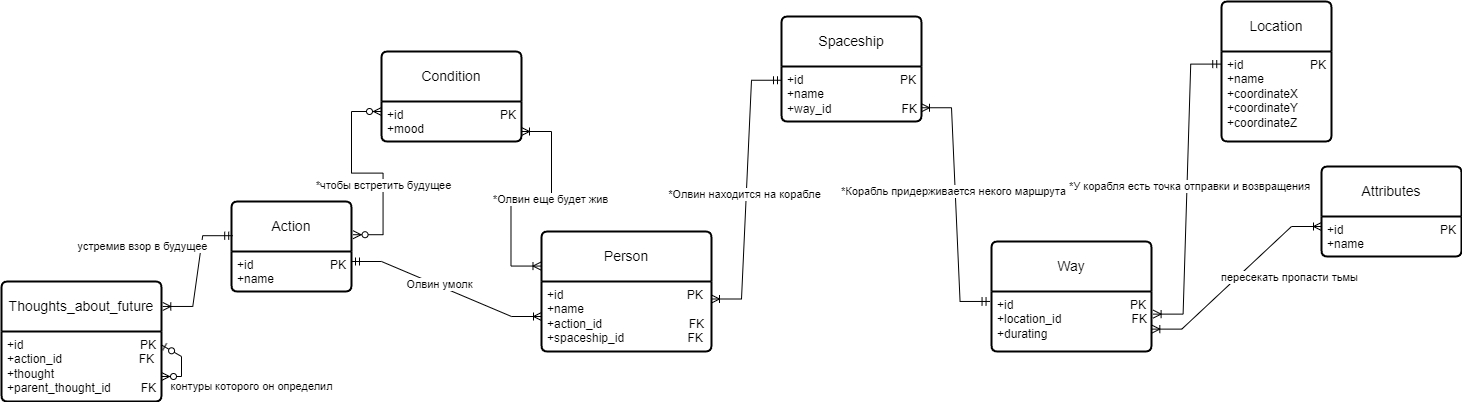

The diagram above was exported from draw.io. Its source (the exported page's mxGraphModel, read from the mxfile embedded in the PNG):
<mxGraphModel dx="1400" dy="1401" grid="1" gridSize="10" guides="1" tooltips="1" connect="1" arrows="1" fold="1" page="1" pageScale="1" pageWidth="827" pageHeight="1169" math="0" shadow="0">
  <root>
    <mxCell id="0" />
    <mxCell id="1" parent="0" />
    <mxCell id="4-VNDwhowkv2FNPistLt-1" value="Person" style="swimlane;childLayout=stackLayout;horizontal=1;startSize=50;horizontalStack=0;rounded=1;fontSize=14;fontStyle=0;strokeWidth=2;resizeParent=0;resizeLast=1;shadow=0;dashed=0;align=center;arcSize=4;whiteSpace=wrap;html=1;" parent="1" vertex="1">
      <mxGeometry x="-200" y="150" width="170" height="120" as="geometry" />
    </mxCell>
    <mxCell id="4-VNDwhowkv2FNPistLt-2" value="+id&amp;nbsp; &amp;nbsp; &amp;nbsp; &amp;nbsp; &amp;nbsp; &amp;nbsp; &amp;nbsp; &amp;nbsp; &amp;nbsp; &amp;nbsp; &amp;nbsp; &amp;nbsp; &amp;nbsp; &amp;nbsp; &amp;nbsp; &amp;nbsp; &amp;nbsp; &amp;nbsp; &amp;nbsp;PK&lt;br&gt;+name&lt;br&gt;+action_id&amp;nbsp; &amp;nbsp; &amp;nbsp; &amp;nbsp; &amp;nbsp; &amp;nbsp; &amp;nbsp; &amp;nbsp; &amp;nbsp; &amp;nbsp; &amp;nbsp; &amp;nbsp; &amp;nbsp; FK&lt;br&gt;+spaceship_id&amp;nbsp; &amp;nbsp; &amp;nbsp; &amp;nbsp; &amp;nbsp; &amp;nbsp; &amp;nbsp; &amp;nbsp; &amp;nbsp; &amp;nbsp;FK" style="align=left;strokeColor=none;fillColor=none;spacingLeft=4;fontSize=12;verticalAlign=top;resizable=0;rotatable=0;part=1;html=1;" parent="4-VNDwhowkv2FNPistLt-1" vertex="1">
      <mxGeometry y="50" width="170" height="70" as="geometry" />
    </mxCell>
    <mxCell id="4-VNDwhowkv2FNPistLt-5" style="edgeStyle=orthogonalEdgeStyle;rounded=0;orthogonalLoop=1;jettySize=auto;html=1;exitX=0.5;exitY=1;exitDx=0;exitDy=0;" parent="4-VNDwhowkv2FNPistLt-1" source="4-VNDwhowkv2FNPistLt-2" target="4-VNDwhowkv2FNPistLt-2" edge="1">
      <mxGeometry relative="1" as="geometry" />
    </mxCell>
    <mxCell id="mJWQznsyByXq6W4bjgcV-1" value="Action" style="swimlane;childLayout=stackLayout;horizontal=1;startSize=50;horizontalStack=0;rounded=1;fontSize=14;fontStyle=0;strokeWidth=2;resizeParent=0;resizeLast=1;shadow=0;dashed=0;align=center;arcSize=4;whiteSpace=wrap;html=1;" parent="1" vertex="1">
      <mxGeometry x="-510" y="120" width="120" height="90" as="geometry" />
    </mxCell>
    <mxCell id="mJWQznsyByXq6W4bjgcV-2" value="+id&amp;nbsp; &amp;nbsp; &amp;nbsp; &amp;nbsp; &amp;nbsp; &amp;nbsp; &amp;nbsp; &amp;nbsp; &amp;nbsp; &amp;nbsp; &amp;nbsp; &amp;nbsp;PK&lt;br&gt;+name&amp;nbsp; &amp;nbsp;" style="align=left;strokeColor=none;fillColor=none;spacingLeft=4;fontSize=12;verticalAlign=top;resizable=0;rotatable=0;part=1;html=1;" parent="mJWQznsyByXq6W4bjgcV-1" vertex="1">
      <mxGeometry y="50" width="120" height="40" as="geometry" />
    </mxCell>
    <mxCell id="mJWQznsyByXq6W4bjgcV-3" value="Condition" style="swimlane;childLayout=stackLayout;horizontal=1;startSize=50;horizontalStack=0;rounded=1;fontSize=14;fontStyle=0;strokeWidth=2;resizeParent=0;resizeLast=1;shadow=0;dashed=0;align=center;arcSize=4;whiteSpace=wrap;html=1;" parent="1" vertex="1">
      <mxGeometry x="-360" y="-30" width="140" height="90" as="geometry" />
    </mxCell>
    <mxCell id="mJWQznsyByXq6W4bjgcV-4" value="+id&amp;nbsp; &amp;nbsp; &amp;nbsp; &amp;nbsp; &amp;nbsp; &amp;nbsp; &amp;nbsp; &amp;nbsp; &amp;nbsp; &amp;nbsp; &amp;nbsp; &amp;nbsp; &amp;nbsp; &amp;nbsp; &amp;nbsp;PK&lt;br&gt;+mood" style="align=left;strokeColor=none;fillColor=none;spacingLeft=4;fontSize=12;verticalAlign=top;resizable=0;rotatable=0;part=1;html=1;" parent="mJWQznsyByXq6W4bjgcV-3" vertex="1">
      <mxGeometry y="50" width="140" height="40" as="geometry" />
    </mxCell>
    <mxCell id="mJWQznsyByXq6W4bjgcV-6" value="Location" style="swimlane;childLayout=stackLayout;horizontal=1;startSize=50;horizontalStack=0;rounded=1;fontSize=14;fontStyle=0;strokeWidth=2;resizeParent=0;resizeLast=1;shadow=0;dashed=0;align=center;arcSize=4;whiteSpace=wrap;html=1;" parent="1" vertex="1">
      <mxGeometry x="480" y="-80" width="110" height="140" as="geometry" />
    </mxCell>
    <mxCell id="mJWQznsyByXq6W4bjgcV-7" value="+id&amp;nbsp; &amp;nbsp; &amp;nbsp; &amp;nbsp; &amp;nbsp; &amp;nbsp; &amp;nbsp; &amp;nbsp; &amp;nbsp; &amp;nbsp; PK&lt;br&gt;+name&lt;br&gt;+coordinateX&lt;br&gt;+coordinateY&lt;br&gt;+coordinateZ" style="align=left;strokeColor=none;fillColor=none;spacingLeft=4;fontSize=12;verticalAlign=top;resizable=0;rotatable=0;part=1;html=1;" parent="mJWQznsyByXq6W4bjgcV-6" vertex="1">
      <mxGeometry y="50" width="110" height="90" as="geometry" />
    </mxCell>
    <mxCell id="mJWQznsyByXq6W4bjgcV-8" value="Spaceship" style="swimlane;childLayout=stackLayout;horizontal=1;startSize=50;horizontalStack=0;rounded=1;fontSize=14;fontStyle=0;strokeWidth=2;resizeParent=0;resizeLast=1;shadow=0;dashed=0;align=center;arcSize=4;whiteSpace=wrap;html=1;" parent="1" vertex="1">
      <mxGeometry x="40" y="-65" width="140" height="105" as="geometry" />
    </mxCell>
    <mxCell id="mJWQznsyByXq6W4bjgcV-9" value="+id&amp;nbsp; &amp;nbsp; &amp;nbsp; &amp;nbsp; &amp;nbsp; &amp;nbsp; &amp;nbsp; &amp;nbsp; &amp;nbsp; &amp;nbsp; &amp;nbsp; &amp;nbsp; &amp;nbsp; &amp;nbsp; &amp;nbsp;PK&lt;br&gt;+name&lt;br&gt;+way_id&amp;nbsp; &amp;nbsp; &amp;nbsp; &amp;nbsp; &amp;nbsp; &amp;nbsp; &amp;nbsp; &amp;nbsp; &amp;nbsp; &amp;nbsp; &amp;nbsp;FK" style="align=left;strokeColor=none;fillColor=none;spacingLeft=4;fontSize=12;verticalAlign=top;resizable=0;rotatable=0;part=1;html=1;" parent="mJWQznsyByXq6W4bjgcV-8" vertex="1">
      <mxGeometry y="50" width="140" height="55" as="geometry" />
    </mxCell>
    <mxCell id="mJWQznsyByXq6W4bjgcV-10" value="Attributes" style="swimlane;childLayout=stackLayout;horizontal=1;startSize=50;horizontalStack=0;rounded=1;fontSize=14;fontStyle=0;strokeWidth=2;resizeParent=0;resizeLast=1;shadow=0;dashed=0;align=center;arcSize=4;whiteSpace=wrap;html=1;" parent="1" vertex="1">
      <mxGeometry x="580" y="85" width="140" height="90" as="geometry" />
    </mxCell>
    <mxCell id="mJWQznsyByXq6W4bjgcV-11" value="+id&amp;nbsp; &amp;nbsp; &amp;nbsp; &amp;nbsp; &amp;nbsp; &amp;nbsp; &amp;nbsp; &amp;nbsp; &amp;nbsp; &amp;nbsp; &amp;nbsp; &amp;nbsp; &amp;nbsp; &amp;nbsp; &amp;nbsp;PK&lt;br&gt;+name" style="align=left;strokeColor=none;fillColor=none;spacingLeft=4;fontSize=12;verticalAlign=top;resizable=0;rotatable=0;part=1;html=1;" parent="mJWQznsyByXq6W4bjgcV-10" vertex="1">
      <mxGeometry y="50" width="140" height="40" as="geometry" />
    </mxCell>
    <mxCell id="mJWQznsyByXq6W4bjgcV-12" style="edgeStyle=orthogonalEdgeStyle;rounded=0;orthogonalLoop=1;jettySize=auto;html=1;exitX=0.5;exitY=1;exitDx=0;exitDy=0;" parent="mJWQznsyByXq6W4bjgcV-10" source="mJWQznsyByXq6W4bjgcV-11" target="mJWQznsyByXq6W4bjgcV-11" edge="1">
      <mxGeometry relative="1" as="geometry" />
    </mxCell>
    <mxCell id="mJWQznsyByXq6W4bjgcV-15" value="" style="edgeStyle=entityRelationEdgeStyle;fontSize=12;html=1;endArrow=ERoneToMany;startArrow=ERmandOne;rounded=0;entryX=0;entryY=0.5;entryDx=0;entryDy=0;exitX=1;exitY=0.25;exitDx=0;exitDy=0;" parent="1" source="mJWQznsyByXq6W4bjgcV-2" target="4-VNDwhowkv2FNPistLt-2" edge="1">
      <mxGeometry width="100" height="100" relative="1" as="geometry">
        <mxPoint x="210" y="70" as="sourcePoint" />
        <mxPoint x="228.43999999999983" y="29.999999999999957" as="targetPoint" />
        <Array as="points">
          <mxPoint x="210" y="130" />
        </Array>
      </mxGeometry>
    </mxCell>
    <mxCell id="W6wPKVrGr5F_P8UcZ_l4-30" value="Олвин умолк" style="edgeLabel;html=1;align=center;verticalAlign=middle;resizable=0;points=[];" vertex="1" connectable="0" parent="mJWQznsyByXq6W4bjgcV-15">
      <mxGeometry x="-0.0835" y="1" relative="1" as="geometry">
        <mxPoint as="offset" />
      </mxGeometry>
    </mxCell>
    <mxCell id="mJWQznsyByXq6W4bjgcV-20" value="" style="edgeStyle=entityRelationEdgeStyle;fontSize=12;html=1;endArrow=ERoneToMany;startArrow=ERoneToMany;rounded=0;entryX=1;entryY=0.75;entryDx=0;entryDy=0;exitX=-0.003;exitY=0.288;exitDx=0;exitDy=0;exitPerimeter=0;" parent="1" source="4-VNDwhowkv2FNPistLt-1" target="mJWQznsyByXq6W4bjgcV-4" edge="1">
      <mxGeometry width="100" height="100" relative="1" as="geometry">
        <mxPoint x="130" y="410" as="sourcePoint" />
        <mxPoint x="230" y="310" as="targetPoint" />
        <Array as="points">
          <mxPoint x="170" y="380" />
        </Array>
      </mxGeometry>
    </mxCell>
    <mxCell id="W6wPKVrGr5F_P8UcZ_l4-32" value="*Олвин еще будет жив" style="edgeLabel;html=1;align=center;verticalAlign=middle;resizable=0;points=[];" vertex="1" connectable="0" parent="mJWQznsyByXq6W4bjgcV-20">
      <mxGeometry x="0.1594" relative="1" as="geometry">
        <mxPoint as="offset" />
      </mxGeometry>
    </mxCell>
    <mxCell id="W6wPKVrGr5F_P8UcZ_l4-1" value="Thoughts_about_future" style="swimlane;childLayout=stackLayout;horizontal=1;startSize=50;horizontalStack=0;rounded=1;fontSize=14;fontStyle=0;strokeWidth=2;resizeParent=0;resizeLast=1;shadow=0;dashed=0;align=center;arcSize=4;whiteSpace=wrap;html=1;" vertex="1" parent="1">
      <mxGeometry x="-740" y="200" width="160" height="120" as="geometry" />
    </mxCell>
    <mxCell id="W6wPKVrGr5F_P8UcZ_l4-2" value="+id&amp;nbsp; &amp;nbsp; &amp;nbsp; &amp;nbsp; &amp;nbsp; &amp;nbsp; &amp;nbsp; &amp;nbsp; &amp;nbsp; &amp;nbsp; &amp;nbsp; &amp;nbsp; &amp;nbsp; &amp;nbsp; &amp;nbsp; &amp;nbsp; &amp;nbsp; &amp;nbsp;PK&lt;br&gt;+action_id&amp;nbsp; &amp;nbsp; &amp;nbsp; &amp;nbsp; &amp;nbsp; &amp;nbsp; &amp;nbsp; &amp;nbsp; &amp;nbsp; &amp;nbsp; &amp;nbsp; &amp;nbsp;FK&lt;br&gt;+thought&lt;br&gt;+parent_thought_id&amp;nbsp; &amp;nbsp; &amp;nbsp; &amp;nbsp; &amp;nbsp;FK" style="align=left;strokeColor=none;fillColor=none;spacingLeft=4;fontSize=12;verticalAlign=top;resizable=0;rotatable=0;part=1;html=1;" vertex="1" parent="W6wPKVrGr5F_P8UcZ_l4-1">
      <mxGeometry y="50" width="160" height="70" as="geometry" />
    </mxCell>
    <mxCell id="W6wPKVrGr5F_P8UcZ_l4-4" value="" style="edgeStyle=entityRelationEdgeStyle;fontSize=12;html=1;endArrow=ERzeroToMany;startArrow=ERzeroToOne;rounded=0;exitX=0.998;exitY=0.19;exitDx=0;exitDy=0;exitPerimeter=0;elbow=horizontal;" edge="1" parent="W6wPKVrGr5F_P8UcZ_l4-1" source="W6wPKVrGr5F_P8UcZ_l4-2" target="W6wPKVrGr5F_P8UcZ_l4-2">
      <mxGeometry width="100" height="100" relative="1" as="geometry">
        <mxPoint x="66.5" y="230" as="sourcePoint" />
        <mxPoint x="196" y="110" as="targetPoint" />
      </mxGeometry>
    </mxCell>
    <mxCell id="W6wPKVrGr5F_P8UcZ_l4-34" value="контуры которого он определил" style="edgeLabel;html=1;align=center;verticalAlign=middle;resizable=0;points=[];" vertex="1" connectable="0" parent="W6wPKVrGr5F_P8UcZ_l4-4">
      <mxGeometry x="-0.11" relative="1" as="geometry">
        <mxPoint x="70" y="25" as="offset" />
      </mxGeometry>
    </mxCell>
    <mxCell id="W6wPKVrGr5F_P8UcZ_l4-3" value="" style="edgeStyle=entityRelationEdgeStyle;fontSize=12;html=1;endArrow=ERoneToMany;startArrow=ERmandOne;rounded=0;entryX=1.008;entryY=0.208;entryDx=0;entryDy=0;exitX=0.01;exitY=0.38;exitDx=0;exitDy=0;exitPerimeter=0;entryPerimeter=0;" edge="1" parent="1" source="mJWQznsyByXq6W4bjgcV-1" target="W6wPKVrGr5F_P8UcZ_l4-1">
      <mxGeometry width="100" height="100" relative="1" as="geometry">
        <mxPoint x="250" y="78" as="sourcePoint" />
        <mxPoint x="500" y="100" as="targetPoint" />
      </mxGeometry>
    </mxCell>
    <mxCell id="W6wPKVrGr5F_P8UcZ_l4-33" value="устремив взор в будущее" style="edgeLabel;html=1;align=center;verticalAlign=middle;resizable=0;points=[];" vertex="1" connectable="0" parent="W6wPKVrGr5F_P8UcZ_l4-3">
      <mxGeometry x="0.1029" relative="1" as="geometry">
        <mxPoint x="-55" y="-31" as="offset" />
      </mxGeometry>
    </mxCell>
    <mxCell id="W6wPKVrGr5F_P8UcZ_l4-5" value="" style="edgeStyle=entityRelationEdgeStyle;fontSize=12;html=1;endArrow=ERoneToMany;startArrow=ERmandOne;rounded=0;exitX=0;exitY=0.25;exitDx=0;exitDy=0;entryX=1;entryY=0.25;entryDx=0;entryDy=0;" edge="1" parent="1" source="mJWQznsyByXq6W4bjgcV-9" target="4-VNDwhowkv2FNPistLt-2">
      <mxGeometry width="100" height="100" relative="1" as="geometry">
        <mxPoint x="100" y="255" as="sourcePoint" />
        <mxPoint x="200" y="155" as="targetPoint" />
      </mxGeometry>
    </mxCell>
    <mxCell id="W6wPKVrGr5F_P8UcZ_l4-31" value="*Олвин находится на корабле" style="edgeLabel;html=1;align=center;verticalAlign=middle;resizable=0;points=[];" vertex="1" connectable="0" parent="W6wPKVrGr5F_P8UcZ_l4-5">
      <mxGeometry x="0.0314" y="-2" relative="1" as="geometry">
        <mxPoint as="offset" />
      </mxGeometry>
    </mxCell>
    <mxCell id="W6wPKVrGr5F_P8UcZ_l4-8" value="Way" style="swimlane;childLayout=stackLayout;horizontal=1;startSize=50;horizontalStack=0;rounded=1;fontSize=14;fontStyle=0;strokeWidth=2;resizeParent=0;resizeLast=1;shadow=0;dashed=0;align=center;arcSize=4;whiteSpace=wrap;html=1;" vertex="1" parent="1">
      <mxGeometry x="250" y="160" width="160" height="110" as="geometry" />
    </mxCell>
    <mxCell id="W6wPKVrGr5F_P8UcZ_l4-9" value="+id&amp;nbsp; &amp;nbsp; &amp;nbsp; &amp;nbsp; &amp;nbsp; &amp;nbsp; &amp;nbsp; &amp;nbsp; &amp;nbsp; &amp;nbsp; &amp;nbsp; &amp;nbsp; &amp;nbsp; &amp;nbsp; &amp;nbsp; &amp;nbsp; &amp;nbsp; &amp;nbsp;PK&lt;br&gt;+location_id&amp;nbsp; &amp;nbsp; &amp;nbsp; &amp;nbsp; &amp;nbsp;&amp;nbsp;&amp;nbsp; &amp;nbsp; &amp;nbsp; &amp;nbsp; &amp;nbsp; &amp;nbsp;FK&lt;br&gt;+durating" style="align=left;strokeColor=none;fillColor=none;spacingLeft=4;fontSize=12;verticalAlign=top;resizable=0;rotatable=0;part=1;html=1;" vertex="1" parent="W6wPKVrGr5F_P8UcZ_l4-8">
      <mxGeometry y="50" width="160" height="60" as="geometry" />
    </mxCell>
    <mxCell id="W6wPKVrGr5F_P8UcZ_l4-10" value="" style="edgeStyle=entityRelationEdgeStyle;fontSize=12;html=1;endArrow=ERoneToMany;startArrow=ERmandOne;rounded=0;exitX=-0.009;exitY=0.166;exitDx=0;exitDy=0;exitPerimeter=0;entryX=1;entryY=0.75;entryDx=0;entryDy=0;" edge="1" parent="1" source="W6wPKVrGr5F_P8UcZ_l4-9" target="mJWQznsyByXq6W4bjgcV-9">
      <mxGeometry width="100" height="100" relative="1" as="geometry">
        <mxPoint x="490" y="340" as="sourcePoint" />
        <mxPoint x="590" y="240" as="targetPoint" />
      </mxGeometry>
    </mxCell>
    <mxCell id="W6wPKVrGr5F_P8UcZ_l4-35" value="*Корабль придерживается некого маршрута" style="edgeLabel;html=1;align=center;verticalAlign=middle;resizable=0;points=[];" vertex="1" connectable="0" parent="W6wPKVrGr5F_P8UcZ_l4-10">
      <mxGeometry x="-0.1937" y="4" relative="1" as="geometry">
        <mxPoint y="-38" as="offset" />
      </mxGeometry>
    </mxCell>
    <mxCell id="W6wPKVrGr5F_P8UcZ_l4-11" value="" style="edgeStyle=entityRelationEdgeStyle;fontSize=12;html=1;endArrow=ERoneToMany;startArrow=ERmandOne;rounded=0;entryX=1.01;entryY=0.377;entryDx=0;entryDy=0;entryPerimeter=0;exitX=-0.007;exitY=0.14;exitDx=0;exitDy=0;exitPerimeter=0;" edge="1" parent="1" source="mJWQznsyByXq6W4bjgcV-7" target="W6wPKVrGr5F_P8UcZ_l4-9">
      <mxGeometry width="100" height="100" relative="1" as="geometry">
        <mxPoint x="690" y="410" as="sourcePoint" />
        <mxPoint x="790" y="310" as="targetPoint" />
      </mxGeometry>
    </mxCell>
    <mxCell id="W6wPKVrGr5F_P8UcZ_l4-36" value="*У корабля есть точка отправки и возвращения" style="edgeLabel;html=1;align=center;verticalAlign=middle;resizable=0;points=[];" vertex="1" connectable="0" parent="W6wPKVrGr5F_P8UcZ_l4-11">
      <mxGeometry x="-0.0165" y="2" relative="1" as="geometry">
        <mxPoint as="offset" />
      </mxGeometry>
    </mxCell>
    <mxCell id="W6wPKVrGr5F_P8UcZ_l4-14" value="" style="edgeStyle=entityRelationEdgeStyle;fontSize=12;html=1;endArrow=ERoneToMany;startArrow=ERoneToMany;rounded=0;entryX=0;entryY=0.25;entryDx=0;entryDy=0;exitX=1.002;exitY=0.627;exitDx=0;exitDy=0;exitPerimeter=0;" edge="1" parent="1" source="W6wPKVrGr5F_P8UcZ_l4-9" target="mJWQznsyByXq6W4bjgcV-11">
      <mxGeometry width="100" height="100" relative="1" as="geometry">
        <mxPoint x="610" y="375" as="sourcePoint" />
        <mxPoint x="710" y="275" as="targetPoint" />
      </mxGeometry>
    </mxCell>
    <mxCell id="W6wPKVrGr5F_P8UcZ_l4-37" value="пересекать пропасти тьмы" style="edgeLabel;html=1;align=center;verticalAlign=middle;resizable=0;points=[];" vertex="1" connectable="0" parent="W6wPKVrGr5F_P8UcZ_l4-14">
      <mxGeometry x="-0.1522" y="-1" relative="1" as="geometry">
        <mxPoint x="64" y="-12" as="offset" />
      </mxGeometry>
    </mxCell>
    <mxCell id="W6wPKVrGr5F_P8UcZ_l4-15" value="" style="edgeStyle=entityRelationEdgeStyle;fontSize=12;html=1;endArrow=ERzeroToMany;endFill=1;startArrow=ERzeroToMany;rounded=0;entryX=1.013;entryY=0.369;entryDx=0;entryDy=0;exitX=0;exitY=0.25;exitDx=0;exitDy=0;entryPerimeter=0;" edge="1" parent="1" source="mJWQznsyByXq6W4bjgcV-4" target="mJWQznsyByXq6W4bjgcV-1">
      <mxGeometry width="100" height="100" relative="1" as="geometry">
        <mxPoint x="120" y="250" as="sourcePoint" />
        <mxPoint x="220" y="150" as="targetPoint" />
      </mxGeometry>
    </mxCell>
    <mxCell id="W6wPKVrGr5F_P8UcZ_l4-29" value="*чтобы встретить будущее" style="edgeLabel;html=1;align=center;verticalAlign=middle;resizable=0;points=[];" vertex="1" connectable="0" parent="W6wPKVrGr5F_P8UcZ_l4-15">
      <mxGeometry x="0.2631" relative="1" as="geometry">
        <mxPoint as="offset" />
      </mxGeometry>
    </mxCell>
  </root>
</mxGraphModel>